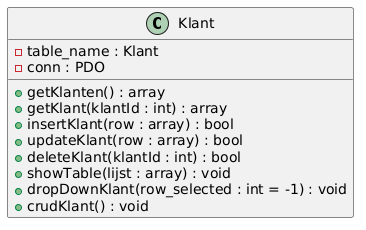

The diagram above was rendered by PlantUML. Its source (embedded in the PNG):
@startuml
class Klant {
    - table_name : Klant
    - conn : PDO
    + getKlanten() : array
    + getKlant(klantId : int) : array
    + insertKlant(row : array) : bool
    + updateKlant(row : array) : bool
    + deleteKlant(klantId : int) : bool
    + showTable(lijst : array) : void
    + dropDownKlant(row_selected : int = -1) : void
    + crudKlant() : void
}
@enduml